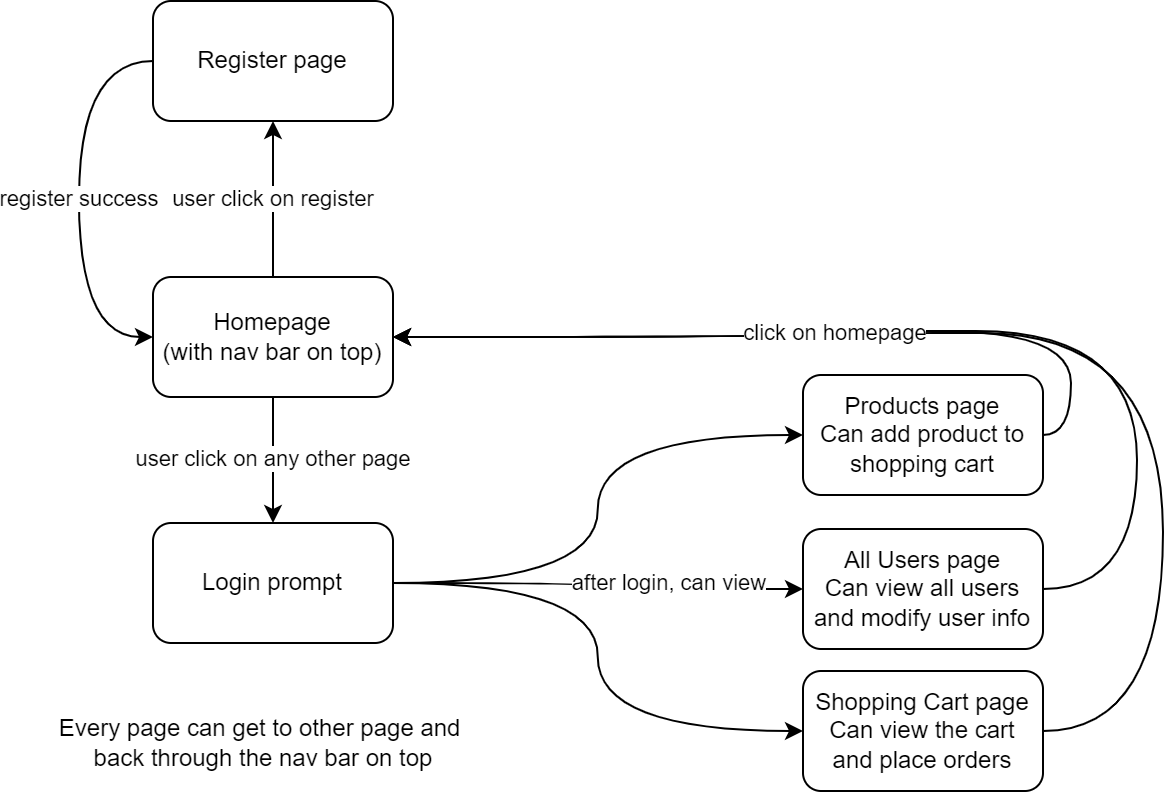

The diagram above was exported from draw.io. Its source (the exported page's mxGraphModel, read from the mxfile embedded in the PNG):
<mxGraphModel dx="2858" dy="1003" grid="0" gridSize="10" guides="1" tooltips="1" connect="1" arrows="1" fold="1" page="1" pageScale="1" pageWidth="827" pageHeight="1169" math="0" shadow="0">
  <root>
    <mxCell id="0" />
    <mxCell id="1" parent="0" />
    <mxCell id="2" value="user click on register" style="edgeStyle=orthogonalEdgeStyle;rounded=0;orthogonalLoop=1;jettySize=auto;html=1;entryX=0.5;entryY=1;entryDx=0;entryDy=0;curved=1;" edge="1" source="4" target="6" parent="1">
      <mxGeometry relative="1" as="geometry" />
    </mxCell>
    <mxCell id="3" value="user click on any other page" style="edgeStyle=orthogonalEdgeStyle;curved=1;rounded=0;orthogonalLoop=1;jettySize=auto;html=1;" edge="1" source="4" target="10" parent="1">
      <mxGeometry relative="1" as="geometry" />
    </mxCell>
    <mxCell id="4" value="Homepage&lt;br&gt;(with nav bar on top)" style="rounded=1;whiteSpace=wrap;html=1;" vertex="1" parent="1">
      <mxGeometry x="989" y="157" width="120" height="60" as="geometry" />
    </mxCell>
    <mxCell id="5" value="register success" style="edgeStyle=orthogonalEdgeStyle;curved=1;rounded=0;orthogonalLoop=1;jettySize=auto;html=1;entryX=0;entryY=0.5;entryDx=0;entryDy=0;" edge="1" source="6" target="4" parent="1">
      <mxGeometry relative="1" as="geometry">
        <Array as="points">
          <mxPoint x="952" y="49" />
          <mxPoint x="952" y="187" />
        </Array>
      </mxGeometry>
    </mxCell>
    <mxCell id="6" value="Register page" style="rounded=1;whiteSpace=wrap;html=1;" vertex="1" parent="1">
      <mxGeometry x="989" y="19" width="120" height="60" as="geometry" />
    </mxCell>
    <mxCell id="7" style="edgeStyle=orthogonalEdgeStyle;curved=1;rounded=0;orthogonalLoop=1;jettySize=auto;html=1;entryX=0;entryY=0.5;entryDx=0;entryDy=0;" edge="1" source="10" target="16" parent="1">
      <mxGeometry relative="1" as="geometry" />
    </mxCell>
    <mxCell id="8" value="after login, can view" style="edgeStyle=orthogonalEdgeStyle;curved=1;rounded=0;orthogonalLoop=1;jettySize=auto;html=1;entryX=0;entryY=0.5;entryDx=0;entryDy=0;" edge="1" source="10" target="14" parent="1">
      <mxGeometry x="0.3654" y="3" relative="1" as="geometry">
        <mxPoint as="offset" />
      </mxGeometry>
    </mxCell>
    <mxCell id="9" style="edgeStyle=orthogonalEdgeStyle;curved=1;rounded=0;orthogonalLoop=1;jettySize=auto;html=1;entryX=0;entryY=0.5;entryDx=0;entryDy=0;" edge="1" source="10" target="12" parent="1">
      <mxGeometry relative="1" as="geometry" />
    </mxCell>
    <mxCell id="10" value="Login prompt" style="rounded=1;whiteSpace=wrap;html=1;" vertex="1" parent="1">
      <mxGeometry x="989" y="280" width="120" height="60" as="geometry" />
    </mxCell>
    <mxCell id="11" style="edgeStyle=orthogonalEdgeStyle;curved=1;rounded=0;orthogonalLoop=1;jettySize=auto;html=1;entryX=1;entryY=0.5;entryDx=0;entryDy=0;exitX=1;exitY=0.5;exitDx=0;exitDy=0;" edge="1" source="12" target="4" parent="1">
      <mxGeometry relative="1" as="geometry">
        <Array as="points">
          <mxPoint x="1448" y="236" />
          <mxPoint x="1448" y="184" />
          <mxPoint x="1316" y="184" />
          <mxPoint x="1316" y="187" />
        </Array>
      </mxGeometry>
    </mxCell>
    <mxCell id="12" value="Products page&lt;br&gt;Can add product to&lt;br&gt;shopping cart" style="rounded=1;whiteSpace=wrap;html=1;" vertex="1" parent="1">
      <mxGeometry x="1314" y="206" width="120" height="60" as="geometry" />
    </mxCell>
    <mxCell id="13" style="edgeStyle=orthogonalEdgeStyle;curved=1;rounded=0;orthogonalLoop=1;jettySize=auto;html=1;entryX=1;entryY=0.5;entryDx=0;entryDy=0;" edge="1" source="14" target="4" parent="1">
      <mxGeometry relative="1" as="geometry">
        <Array as="points">
          <mxPoint x="1481" y="313" />
          <mxPoint x="1481" y="184" />
          <mxPoint x="1320" y="184" />
          <mxPoint x="1320" y="187" />
        </Array>
      </mxGeometry>
    </mxCell>
    <mxCell id="14" value="All Users page&lt;br&gt;Can view all users and modify user info" style="rounded=1;whiteSpace=wrap;html=1;" vertex="1" parent="1">
      <mxGeometry x="1314" y="283" width="120" height="60" as="geometry" />
    </mxCell>
    <mxCell id="15" value="click on homepage" style="edgeStyle=orthogonalEdgeStyle;curved=1;rounded=0;orthogonalLoop=1;jettySize=auto;html=1;entryX=1;entryY=0.5;entryDx=0;entryDy=0;" edge="1" source="16" target="4" parent="1">
      <mxGeometry x="0.3096" relative="1" as="geometry">
        <Array as="points">
          <mxPoint x="1494" y="384" />
          <mxPoint x="1494" y="185" />
          <mxPoint x="1312" y="185" />
          <mxPoint x="1312" y="187" />
        </Array>
        <mxPoint as="offset" />
      </mxGeometry>
    </mxCell>
    <mxCell id="16" value="Shopping Cart page&lt;br&gt;Can view the cart&lt;br&gt;and place orders" style="rounded=1;whiteSpace=wrap;html=1;" vertex="1" parent="1">
      <mxGeometry x="1314" y="354" width="120" height="60" as="geometry" />
    </mxCell>
    <mxCell id="17" value="Every page can get to other page and &lt;br&gt;back through the nav bar on top" style="text;html=1;align=center;verticalAlign=middle;resizable=0;points=[];autosize=1;strokeColor=none;fillColor=none;" vertex="1" parent="1">
      <mxGeometry x="939" y="374" width="211" height="32" as="geometry" />
    </mxCell>
  </root>
</mxGraphModel>